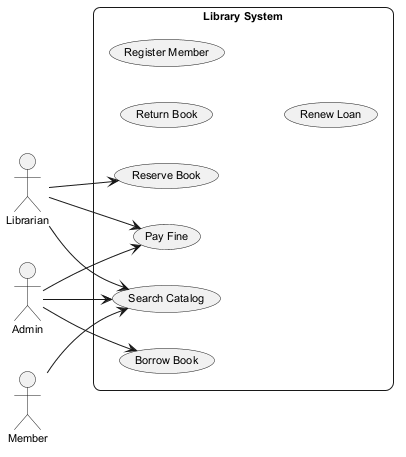

The diagram above was rendered by PlantUML. Its source (embedded in the PNG):
@startuml
skinparam backgroundColor #FFFFFF
skinparam roundCorner 15
skinparam defaultFontSize 11
left to right direction
actor "Librarian" as Librarian
actor "Admin" as Admin
actor "Member" as Member
rectangle "Library System" {
  usecase "Reserve Book" as UC_ReserveBook
  usecase "Borrow Book" as UC_BorrowBook
  usecase "Pay Fine" as UC_PayFine
  usecase "Return Book" as UC_ReturnBook
  usecase "Register Member" as UC_RegisterMember
  usecase "Renew Loan" as UC_RenewLoan
  usecase "Search Catalog" as UC_SearchCatalog
}
Librarian --> UC_SearchCatalog
Librarian --> UC_ReserveBook
Librarian --> UC_PayFine
Admin --> UC_BorrowBook
Admin --> UC_SearchCatalog
Admin --> UC_PayFine
Member --> UC_SearchCatalog
@enduml